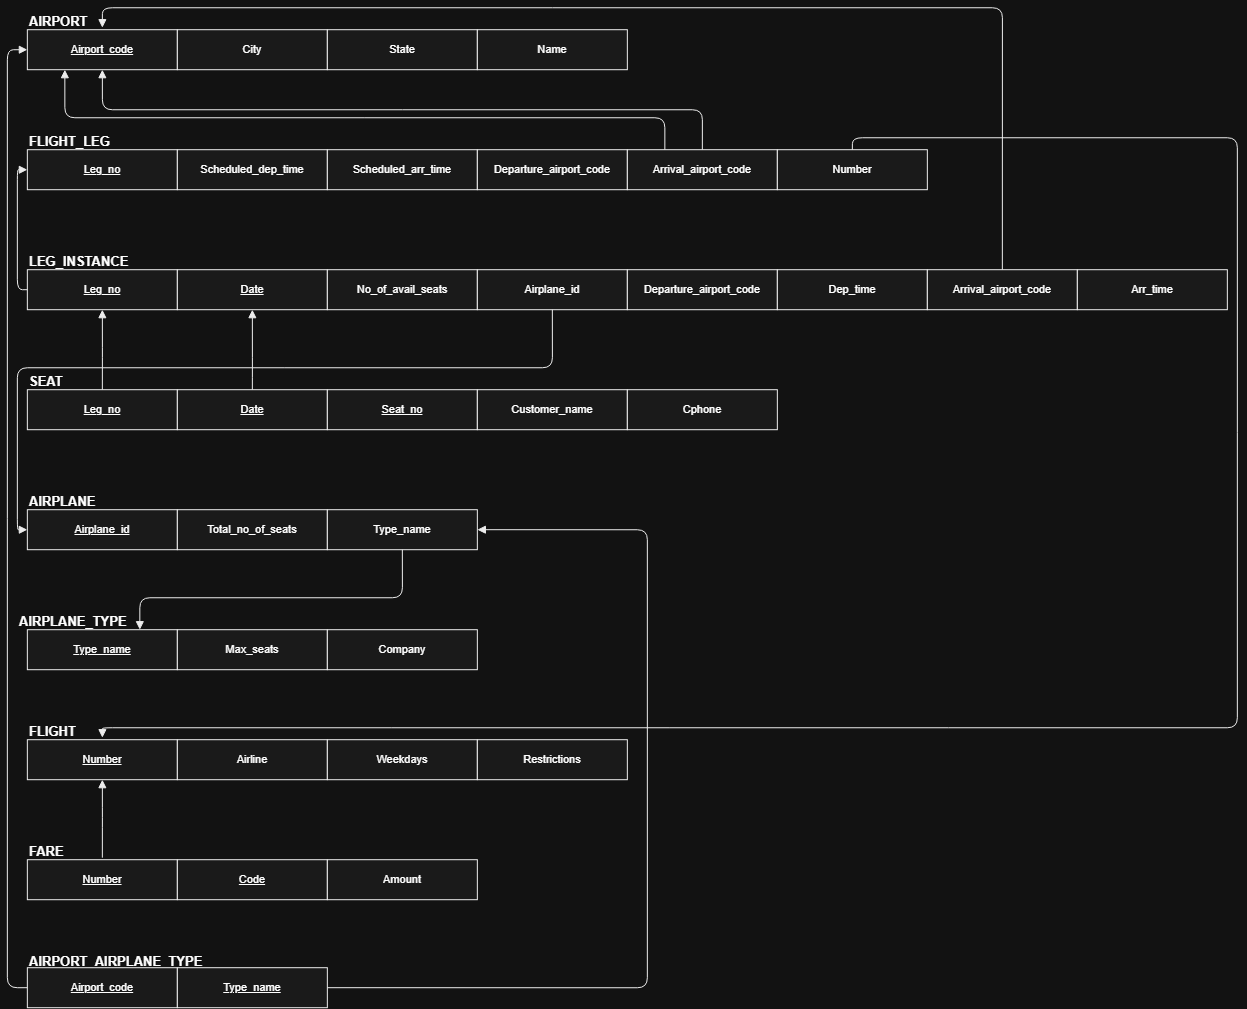

The diagram above was exported from draw.io. Its source (the exported page's mxGraphModel, read from the mxfile embedded in the PNG):
<mxGraphModel dx="2214" dy="1061" grid="1" gridSize="10" guides="1" tooltips="1" connect="1" arrows="1" fold="1" page="0" pageScale="1" pageWidth="1100" pageHeight="850" math="0" shadow="0">
  <root>
    <mxCell id="0" />
    <mxCell id="1" parent="0" />
    <mxCell id="73CjCKXe1VGR5wW36uMs-1" parent="1" style="text;html=1;fontStyle=1;fontSize=13;align=left;" value="AIRPORT" vertex="1">
      <mxGeometry height="20" width="300" x="-80" y="160" as="geometry" />
    </mxCell>
    <mxCell id="73CjCKXe1VGR5wW36uMs-2" parent="1" style="rounded=0;whiteSpace=wrap;html=1;fillColor=#F5F5F5;strokeColor=#000000;fontSize=11;" value="&lt;u&gt;Airport_code&lt;/u&gt;" vertex="1">
      <mxGeometry height="40" width="150" x="-80" y="182" as="geometry" />
    </mxCell>
    <mxCell id="73CjCKXe1VGR5wW36uMs-3" parent="1" style="rounded=0;whiteSpace=wrap;html=1;fillColor=#F5F5F5;strokeColor=#000000;fontSize=11;" value="City" vertex="1">
      <mxGeometry height="40" width="150" x="70" y="182" as="geometry" />
    </mxCell>
    <mxCell id="73CjCKXe1VGR5wW36uMs-4" parent="1" style="rounded=0;whiteSpace=wrap;html=1;fillColor=#F5F5F5;strokeColor=#000000;fontSize=11;" value="State" vertex="1">
      <mxGeometry height="40" width="150" x="220" y="182" as="geometry" />
    </mxCell>
    <mxCell id="73CjCKXe1VGR5wW36uMs-5" parent="1" style="rounded=0;whiteSpace=wrap;html=1;fillColor=#F5F5F5;strokeColor=#000000;fontSize=11;" value="Name" vertex="1">
      <mxGeometry height="40" width="150" x="370" y="182" as="geometry" />
    </mxCell>
    <mxCell id="73CjCKXe1VGR5wW36uMs-6" parent="1" style="text;html=1;fontStyle=1;fontSize=13;align=left;" value="AIRPORT_AIRPLANE_TYPE" vertex="1">
      <mxGeometry height="20" width="300" x="-80" y="1100" as="geometry" />
    </mxCell>
    <mxCell id="73CjCKXe1VGR5wW36uMs-7" parent="1" style="rounded=0;whiteSpace=wrap;html=1;fillColor=#F5F5F5;strokeColor=#000000;fontSize=11;" value="&lt;u&gt;Airport_code&lt;/u&gt;" vertex="1">
      <mxGeometry height="40" width="150" x="-80" y="1120" as="geometry" />
    </mxCell>
    <mxCell id="73CjCKXe1VGR5wW36uMs-8" parent="1" style="rounded=0;whiteSpace=wrap;html=1;fillColor=#F5F5F5;strokeColor=#000000;fontSize=11;" value="&lt;u&gt;Type_name&lt;/u&gt;" vertex="1">
      <mxGeometry height="40" width="150" x="70" y="1120" as="geometry" />
    </mxCell>
    <mxCell id="73CjCKXe1VGR5wW36uMs-9" parent="1" style="text;html=1;fontStyle=1;fontSize=13;align=left;" value="FLIGHT_LEG" vertex="1">
      <mxGeometry height="20" width="300" x="-80" y="280" as="geometry" />
    </mxCell>
    <mxCell id="73CjCKXe1VGR5wW36uMs-10" parent="1" style="rounded=0;whiteSpace=wrap;html=1;fillColor=#F5F5F5;strokeColor=#000000;fontSize=11;" value="&lt;u&gt;Leg_no&lt;/u&gt;" vertex="1">
      <mxGeometry height="40" width="150" x="-80" y="302" as="geometry" />
    </mxCell>
    <mxCell id="73CjCKXe1VGR5wW36uMs-11" parent="1" style="rounded=0;whiteSpace=wrap;html=1;fillColor=#F5F5F5;strokeColor=#000000;fontSize=11;" value="Scheduled_dep_time" vertex="1">
      <mxGeometry height="40" width="150" x="70" y="302" as="geometry" />
    </mxCell>
    <mxCell id="73CjCKXe1VGR5wW36uMs-12" parent="1" style="rounded=0;whiteSpace=wrap;html=1;fillColor=#F5F5F5;strokeColor=#000000;fontSize=11;" value="Scheduled_arr_time" vertex="1">
      <mxGeometry height="40" width="150" x="220" y="302" as="geometry" />
    </mxCell>
    <mxCell id="73CjCKXe1VGR5wW36uMs-13" parent="1" style="rounded=0;whiteSpace=wrap;html=1;fillColor=#F5F5F5;strokeColor=#000000;fontSize=11;" value="Departure_airport_code" vertex="1">
      <mxGeometry height="40" width="150" x="370" y="302" as="geometry" />
    </mxCell>
    <mxCell id="73CjCKXe1VGR5wW36uMs-14" parent="1" style="rounded=0;whiteSpace=wrap;html=1;fillColor=#F5F5F5;strokeColor=#000000;fontSize=11;" value="Arrival_airport_code" vertex="1">
      <mxGeometry height="40" width="150" x="520" y="302" as="geometry" />
    </mxCell>
    <mxCell id="73CjCKXe1VGR5wW36uMs-15" parent="1" style="rounded=0;whiteSpace=wrap;html=1;fillColor=#F5F5F5;strokeColor=#000000;fontSize=11;" value="Number" vertex="1">
      <mxGeometry height="40" width="150" x="670" y="302" as="geometry" />
    </mxCell>
    <mxCell id="73CjCKXe1VGR5wW36uMs-16" parent="1" style="text;html=1;fontStyle=1;fontSize=13;align=left;" value="LEG_INSTANCE" vertex="1">
      <mxGeometry height="20" width="300" x="-80" y="400" as="geometry" />
    </mxCell>
    <mxCell id="73CjCKXe1VGR5wW36uMs-17" parent="1" style="rounded=0;whiteSpace=wrap;html=1;fillColor=#F5F5F5;strokeColor=#000000;fontSize=11;" value="&lt;u&gt;Leg_no&lt;/u&gt;" vertex="1">
      <mxGeometry height="40" width="150" x="-80" y="422" as="geometry" />
    </mxCell>
    <mxCell id="73CjCKXe1VGR5wW36uMs-18" parent="1" style="rounded=0;whiteSpace=wrap;html=1;fillColor=#F5F5F5;strokeColor=#000000;fontSize=11;" value="&lt;u&gt;Date&lt;/u&gt;" vertex="1">
      <mxGeometry height="40" width="150" x="70" y="422" as="geometry" />
    </mxCell>
    <mxCell id="73CjCKXe1VGR5wW36uMs-19" parent="1" style="rounded=0;whiteSpace=wrap;html=1;fillColor=#F5F5F5;strokeColor=#000000;fontSize=11;" value="No_of_avail_seats" vertex="1">
      <mxGeometry height="40" width="150" x="220" y="422" as="geometry" />
    </mxCell>
    <mxCell id="73CjCKXe1VGR5wW36uMs-20" parent="1" style="rounded=0;whiteSpace=wrap;html=1;fillColor=#F5F5F5;strokeColor=#000000;fontSize=11;" value="Airplane_id" vertex="1">
      <mxGeometry height="40" width="150" x="370" y="422" as="geometry" />
    </mxCell>
    <mxCell id="73CjCKXe1VGR5wW36uMs-21" parent="1" style="rounded=0;whiteSpace=wrap;html=1;fillColor=#F5F5F5;strokeColor=#000000;fontSize=11;" value="Departure_airport_code" vertex="1">
      <mxGeometry height="40" width="150" x="520" y="422" as="geometry" />
    </mxCell>
    <mxCell id="73CjCKXe1VGR5wW36uMs-22" parent="1" style="rounded=0;whiteSpace=wrap;html=1;fillColor=#F5F5F5;strokeColor=#000000;fontSize=11;" value="Dep_time" vertex="1">
      <mxGeometry height="40" width="150" x="670" y="422" as="geometry" />
    </mxCell>
    <mxCell id="73CjCKXe1VGR5wW36uMs-23" parent="1" style="rounded=0;whiteSpace=wrap;html=1;fillColor=#F5F5F5;strokeColor=#000000;fontSize=11;" value="Arrival_airport_code" vertex="1">
      <mxGeometry height="40" width="150" x="820" y="422" as="geometry" />
    </mxCell>
    <mxCell id="73CjCKXe1VGR5wW36uMs-24" parent="1" style="rounded=0;whiteSpace=wrap;html=1;fillColor=#F5F5F5;strokeColor=#000000;fontSize=11;" value="Arr_time" vertex="1">
      <mxGeometry height="40" width="150" x="970" y="422" as="geometry" />
    </mxCell>
    <mxCell id="73CjCKXe1VGR5wW36uMs-25" parent="1" style="text;html=1;fontStyle=1;fontSize=13;align=left;" value="SEAT" vertex="1">
      <mxGeometry height="20" width="300" x="-80" y="520" as="geometry" />
    </mxCell>
    <mxCell id="73CjCKXe1VGR5wW36uMs-26" parent="1" style="rounded=0;whiteSpace=wrap;html=1;fillColor=#F5F5F5;strokeColor=#000000;fontSize=11;" value="&lt;u&gt;Leg_no&lt;/u&gt;" vertex="1">
      <mxGeometry height="40" width="150" x="-80" y="542" as="geometry" />
    </mxCell>
    <mxCell id="73CjCKXe1VGR5wW36uMs-27" parent="1" style="rounded=0;whiteSpace=wrap;html=1;fillColor=#F5F5F5;strokeColor=#000000;fontSize=11;" value="&lt;u&gt;Date&lt;/u&gt;" vertex="1">
      <mxGeometry height="40" width="150" x="70" y="542" as="geometry" />
    </mxCell>
    <mxCell id="73CjCKXe1VGR5wW36uMs-28" parent="1" style="rounded=0;whiteSpace=wrap;html=1;fillColor=#F5F5F5;strokeColor=#000000;fontSize=11;" value="&lt;u&gt;Seat_no&lt;/u&gt;" vertex="1">
      <mxGeometry height="40" width="150" x="220" y="542" as="geometry" />
    </mxCell>
    <mxCell id="73CjCKXe1VGR5wW36uMs-29" parent="1" style="rounded=0;whiteSpace=wrap;html=1;fillColor=#F5F5F5;strokeColor=#000000;fontSize=11;" value="Customer_name" vertex="1">
      <mxGeometry height="40" width="150" x="370" y="542" as="geometry" />
    </mxCell>
    <mxCell id="73CjCKXe1VGR5wW36uMs-30" parent="1" style="rounded=0;whiteSpace=wrap;html=1;fillColor=#F5F5F5;strokeColor=#000000;fontSize=11;" value="Cphone" vertex="1">
      <mxGeometry height="40" width="150" x="520" y="542" as="geometry" />
    </mxCell>
    <mxCell id="73CjCKXe1VGR5wW36uMs-31" parent="1" style="text;html=1;fontStyle=1;fontSize=13;align=left;" value="AIRPLANE" vertex="1">
      <mxGeometry height="20" width="300" x="-80" y="640" as="geometry" />
    </mxCell>
    <mxCell id="73CjCKXe1VGR5wW36uMs-32" parent="1" style="rounded=0;whiteSpace=wrap;html=1;fillColor=#F5F5F5;strokeColor=#000000;fontSize=11;" value="&lt;u&gt;Airplane_id&lt;/u&gt;" vertex="1">
      <mxGeometry height="40" width="150" x="-80" y="662" as="geometry" />
    </mxCell>
    <mxCell id="73CjCKXe1VGR5wW36uMs-33" parent="1" style="rounded=0;whiteSpace=wrap;html=1;fillColor=#F5F5F5;strokeColor=#000000;fontSize=11;" value="Total_no_of_seats" vertex="1">
      <mxGeometry height="40" width="150" x="70" y="662" as="geometry" />
    </mxCell>
    <mxCell id="73CjCKXe1VGR5wW36uMs-34" parent="1" style="rounded=0;whiteSpace=wrap;html=1;fillColor=#F5F5F5;strokeColor=#000000;fontSize=11;" value="Type_name" vertex="1">
      <mxGeometry height="40" width="150" x="220" y="662" as="geometry" />
    </mxCell>
    <mxCell id="73CjCKXe1VGR5wW36uMs-35" parent="1" style="text;html=1;fontStyle=1;fontSize=13;align=left;" value="FLIGHT" vertex="1">
      <mxGeometry height="20" width="300" x="-80" y="870" as="geometry" />
    </mxCell>
    <mxCell id="73CjCKXe1VGR5wW36uMs-36" parent="1" style="rounded=0;whiteSpace=wrap;html=1;fillColor=#F5F5F5;strokeColor=#000000;fontSize=11;" value="&lt;u&gt;Number&lt;/u&gt;" vertex="1">
      <mxGeometry height="40" width="150" x="-80" y="892" as="geometry" />
    </mxCell>
    <mxCell id="73CjCKXe1VGR5wW36uMs-37" parent="1" style="rounded=0;whiteSpace=wrap;html=1;fillColor=#F5F5F5;strokeColor=#000000;fontSize=11;" value="Airline" vertex="1">
      <mxGeometry height="40" width="150" x="70" y="892" as="geometry" />
    </mxCell>
    <mxCell id="73CjCKXe1VGR5wW36uMs-38" parent="1" style="rounded=0;whiteSpace=wrap;html=1;fillColor=#F5F5F5;strokeColor=#000000;fontSize=11;" value="Weekdays" vertex="1">
      <mxGeometry height="40" width="150" x="220" y="892" as="geometry" />
    </mxCell>
    <mxCell id="73CjCKXe1VGR5wW36uMs-39" parent="1" style="rounded=0;whiteSpace=wrap;html=1;fillColor=#F5F5F5;strokeColor=#000000;fontSize=11;" value="Restrictions" vertex="1">
      <mxGeometry height="40" width="150" x="370" y="892" as="geometry" />
    </mxCell>
    <mxCell id="73CjCKXe1VGR5wW36uMs-40" parent="1" style="text;html=1;fontStyle=1;fontSize=13;align=left;" value="FARE" vertex="1">
      <mxGeometry height="20" width="300" x="-80" y="990" as="geometry" />
    </mxCell>
    <mxCell id="73CjCKXe1VGR5wW36uMs-41" parent="1" style="rounded=0;whiteSpace=wrap;html=1;fillColor=#F5F5F5;strokeColor=#000000;fontSize=11;" value="&lt;u&gt;Number&lt;/u&gt;" vertex="1">
      <mxGeometry height="40" width="150" x="-80" y="1012" as="geometry" />
    </mxCell>
    <mxCell id="73CjCKXe1VGR5wW36uMs-42" parent="1" style="rounded=0;whiteSpace=wrap;html=1;fillColor=#F5F5F5;strokeColor=#000000;fontSize=11;" value="&lt;u&gt;Code&lt;/u&gt;" vertex="1">
      <mxGeometry height="40" width="150" x="70" y="1012" as="geometry" />
    </mxCell>
    <mxCell id="73CjCKXe1VGR5wW36uMs-43" parent="1" style="rounded=0;whiteSpace=wrap;html=1;fillColor=#F5F5F5;strokeColor=#000000;fontSize=11;" value="Amount" vertex="1">
      <mxGeometry height="40" width="150" x="220" y="1012" as="geometry" />
    </mxCell>
    <mxCell id="73CjCKXe1VGR5wW36uMs-44" edge="1" parent="1" source="73CjCKXe1VGR5wW36uMs-14" style="edgeStyle=orthogonalEdgeStyle;rounded=1;html=1;endArrow=block;endFill=1;entryX=0.5;entryY=1;entryDx=0;entryDy=0;strokeColor=#000000;fontColor=#000000;exitX=0.5;exitY=0;exitDx=0;exitDy=0;" target="73CjCKXe1VGR5wW36uMs-2" value="">
      <mxGeometry relative="1" as="geometry">
        <mxPoint x="610" y="280" as="sourcePoint" />
        <mxPoint x="70" y="70" as="targetPoint" />
      </mxGeometry>
    </mxCell>
    <mxCell id="73CjCKXe1VGR5wW36uMs-45" edge="1" parent="1" source="73CjCKXe1VGR5wW36uMs-14" style="edgeStyle=orthogonalEdgeStyle;rounded=1;html=1;endArrow=block;endFill=1;entryX=0.25;entryY=1;entryDx=0;entryDy=0;strokeColor=#000000;fontColor=#000000;exitX=0.25;exitY=0;exitDx=0;exitDy=0;" target="73CjCKXe1VGR5wW36uMs-2" value="">
      <mxGeometry relative="1" as="geometry">
        <Array as="points">
          <mxPoint x="557.5" y="270" />
          <mxPoint x="-42.5" y="270" />
        </Array>
        <mxPoint x="1410" y="290" as="sourcePoint" />
        <mxPoint x="810" y="210" as="targetPoint" />
      </mxGeometry>
    </mxCell>
    <mxCell id="73CjCKXe1VGR5wW36uMs-46" edge="1" parent="1" source="73CjCKXe1VGR5wW36uMs-7" style="edgeStyle=orthogonalEdgeStyle;rounded=1;html=1;endArrow=block;endFill=1;entryX=0;entryY=0.5;entryDx=0;entryDy=0;strokeColor=#000000;fontColor=#000000;exitX=0;exitY=0.5;exitDx=0;exitDy=0;" target="73CjCKXe1VGR5wW36uMs-2" value="">
      <mxGeometry relative="1" as="geometry">
        <Array as="points">
          <mxPoint x="-100" y="1140" />
          <mxPoint x="-100" y="202" />
        </Array>
        <mxPoint x="-100" y="800" as="sourcePoint" />
        <mxPoint x="460.5" y="790" as="targetPoint" />
      </mxGeometry>
    </mxCell>
    <mxCell id="73CjCKXe1VGR5wW36uMs-47" edge="1" parent="1" source="73CjCKXe1VGR5wW36uMs-23" style="edgeStyle=orthogonalEdgeStyle;rounded=1;html=1;endArrow=block;endFill=1;entryX=0.25;entryY=1;entryDx=0;entryDy=0;strokeColor=#000000;fontColor=#000000;exitX=0.5;exitY=0;exitDx=0;exitDy=0;" target="73CjCKXe1VGR5wW36uMs-1" value="">
      <mxGeometry relative="1" as="geometry">
        <Array as="points">
          <mxPoint x="895" y="160" />
          <mxPoint x="-5" y="160" />
        </Array>
        <mxPoint x="860" y="382" as="sourcePoint" />
        <mxPoint x="260" y="302" as="targetPoint" />
      </mxGeometry>
    </mxCell>
    <mxCell id="73CjCKXe1VGR5wW36uMs-48" edge="1" parent="1" source="73CjCKXe1VGR5wW36uMs-17" style="edgeStyle=orthogonalEdgeStyle;rounded=1;html=1;endArrow=block;endFill=1;entryX=0;entryY=0.5;entryDx=0;entryDy=0;strokeColor=#000000;fontColor=#000000;exitX=0;exitY=0.5;exitDx=0;exitDy=0;" target="73CjCKXe1VGR5wW36uMs-10" value="">
      <mxGeometry relative="1" as="geometry">
        <Array as="points">
          <mxPoint x="-90" y="442" />
          <mxPoint x="-90" y="322" />
        </Array>
        <mxPoint x="595" y="422" as="sourcePoint" />
        <mxPoint x="-5" y="342" as="targetPoint" />
      </mxGeometry>
    </mxCell>
    <mxCell id="73CjCKXe1VGR5wW36uMs-49" edge="1" parent="1" source="73CjCKXe1VGR5wW36uMs-15" style="edgeStyle=orthogonalEdgeStyle;rounded=1;html=1;endArrow=block;endFill=1;strokeColor=#000000;fontColor=#000000;exitX=0.5;exitY=0;exitDx=0;exitDy=0;entryX=0.25;entryY=1;entryDx=0;entryDy=0;" target="73CjCKXe1VGR5wW36uMs-35" value="">
      <mxGeometry relative="1" as="geometry">
        <Array as="points">
          <mxPoint x="745" y="290" />
          <mxPoint x="1130" y="290" />
          <mxPoint x="1130" y="880" />
          <mxPoint x="-5" y="880" />
        </Array>
        <mxPoint x="1610" y="492" as="sourcePoint" />
        <mxPoint x="1440" y="960" as="targetPoint" />
      </mxGeometry>
    </mxCell>
    <mxCell id="73CjCKXe1VGR5wW36uMs-50" edge="1" parent="1" source="73CjCKXe1VGR5wW36uMs-20" style="edgeStyle=orthogonalEdgeStyle;rounded=1;html=1;endArrow=block;endFill=1;entryX=0;entryY=0.5;entryDx=0;entryDy=0;strokeColor=#000000;fontColor=#000000;exitX=0.5;exitY=1;exitDx=0;exitDy=0;" target="73CjCKXe1VGR5wW36uMs-32" value="">
      <mxGeometry relative="1" as="geometry">
        <Array as="points">
          <mxPoint x="445" y="520" />
          <mxPoint x="-90" y="520" />
          <mxPoint x="-90" y="682" />
        </Array>
        <mxPoint x="755" y="1150" as="sourcePoint" />
        <mxPoint x="755" y="560" as="targetPoint" />
      </mxGeometry>
    </mxCell>
    <mxCell id="73CjCKXe1VGR5wW36uMs-51" edge="1" parent="1" source="73CjCKXe1VGR5wW36uMs-27" style="edgeStyle=orthogonalEdgeStyle;rounded=1;html=1;endArrow=block;endFill=1;entryX=0.5;entryY=1;entryDx=0;entryDy=0;strokeColor=#000000;fontColor=#000000;exitX=0.5;exitY=0;exitDx=0;exitDy=0;" target="73CjCKXe1VGR5wW36uMs-18" value="">
      <mxGeometry relative="1" as="geometry">
        <Array as="points">
          <mxPoint x="145" y="520" />
          <mxPoint x="145" y="520" />
        </Array>
        <mxPoint x="670" y="1310" as="sourcePoint" />
        <mxPoint x="670" y="720" as="targetPoint" />
      </mxGeometry>
    </mxCell>
    <mxCell id="73CjCKXe1VGR5wW36uMs-52" edge="1" parent="1" source="73CjCKXe1VGR5wW36uMs-26" style="edgeStyle=orthogonalEdgeStyle;rounded=1;html=1;endArrow=block;endFill=1;entryX=0.5;entryY=1;entryDx=0;entryDy=0;strokeColor=#000000;fontColor=#000000;exitX=0.5;exitY=0;exitDx=0;exitDy=0;" target="73CjCKXe1VGR5wW36uMs-17" value="">
      <mxGeometry relative="1" as="geometry">
        <Array as="points">
          <mxPoint x="-5" y="510" />
          <mxPoint x="-5" y="510" />
        </Array>
        <mxPoint x="810" y="1120" as="sourcePoint" />
        <mxPoint x="810" y="530" as="targetPoint" />
      </mxGeometry>
    </mxCell>
    <mxCell id="73CjCKXe1VGR5wW36uMs-53" edge="1" parent="1" source="73CjCKXe1VGR5wW36uMs-34" style="edgeStyle=orthogonalEdgeStyle;rounded=1;html=1;endArrow=block;endFill=1;entryX=0.75;entryY=0;entryDx=0;entryDy=0;strokeColor=#000000;fontColor=#000000;exitX=0.5;exitY=1;exitDx=0;exitDy=0;" target="73CjCKXe1VGR5wW36uMs-55" value="">
      <mxGeometry relative="1" as="geometry">
        <Array as="points">
          <mxPoint x="295" y="750" />
          <mxPoint x="32.5" y="750" />
        </Array>
        <mxPoint x="440" y="750" as="sourcePoint" />
        <mxPoint x="702.5" y="670" as="targetPoint" />
      </mxGeometry>
    </mxCell>
    <mxCell id="73CjCKXe1VGR5wW36uMs-54" parent="1" style="text;html=1;fontStyle=1;fontSize=13;align=left;" value="AIRPLANE_TYPE" vertex="1">
      <mxGeometry height="20" width="300" x="-90" y="760" as="geometry" />
    </mxCell>
    <mxCell id="73CjCKXe1VGR5wW36uMs-55" parent="1" style="rounded=0;whiteSpace=wrap;html=1;fillColor=#F5F5F5;strokeColor=#000000;fontSize=11;" value="&lt;u&gt;Type_name&lt;/u&gt;" vertex="1">
      <mxGeometry height="40" width="150" x="-80" y="782" as="geometry" />
    </mxCell>
    <mxCell id="73CjCKXe1VGR5wW36uMs-56" parent="1" style="rounded=0;whiteSpace=wrap;html=1;fillColor=#F5F5F5;strokeColor=#000000;fontSize=11;" value="Max_seats" vertex="1">
      <mxGeometry height="40" width="150" x="70" y="782" as="geometry" />
    </mxCell>
    <mxCell id="73CjCKXe1VGR5wW36uMs-57" parent="1" style="rounded=0;whiteSpace=wrap;html=1;fillColor=#F5F5F5;strokeColor=#000000;fontSize=11;" value="Company" vertex="1">
      <mxGeometry height="40" width="150" x="220" y="782" as="geometry" />
    </mxCell>
    <mxCell id="73CjCKXe1VGR5wW36uMs-59" edge="1" parent="1" source="73CjCKXe1VGR5wW36uMs-8" style="edgeStyle=orthogonalEdgeStyle;rounded=1;html=1;endArrow=block;endFill=1;entryX=1;entryY=0.5;entryDx=0;entryDy=0;strokeColor=#000000;fontColor=#000000;exitX=1;exitY=0.5;exitDx=0;exitDy=0;" target="73CjCKXe1VGR5wW36uMs-34" value="">
      <mxGeometry relative="1" as="geometry">
        <Array as="points">
          <mxPoint x="540" y="1140" />
          <mxPoint x="540" y="682" />
        </Array>
        <mxPoint x="842.5" y="1060" as="sourcePoint" />
        <mxPoint x="580.5" y="1140" as="targetPoint" />
      </mxGeometry>
    </mxCell>
    <mxCell id="73CjCKXe1VGR5wW36uMs-60" edge="1" parent="1" source="73CjCKXe1VGR5wW36uMs-40" style="edgeStyle=orthogonalEdgeStyle;rounded=1;html=1;endArrow=block;endFill=1;entryX=0.5;entryY=1;entryDx=0;entryDy=0;strokeColor=#000000;fontColor=#000000;exitX=0.25;exitY=1;exitDx=0;exitDy=0;" target="73CjCKXe1VGR5wW36uMs-36" value="">
      <mxGeometry relative="1" as="geometry">
        <Array as="points">
          <mxPoint x="-5" y="970" />
          <mxPoint x="-5" y="970" />
        </Array>
        <mxPoint x="582.5" y="1270" as="sourcePoint" />
        <mxPoint x="320.5" y="1350" as="targetPoint" />
      </mxGeometry>
    </mxCell>
  </root>
</mxGraphModel>